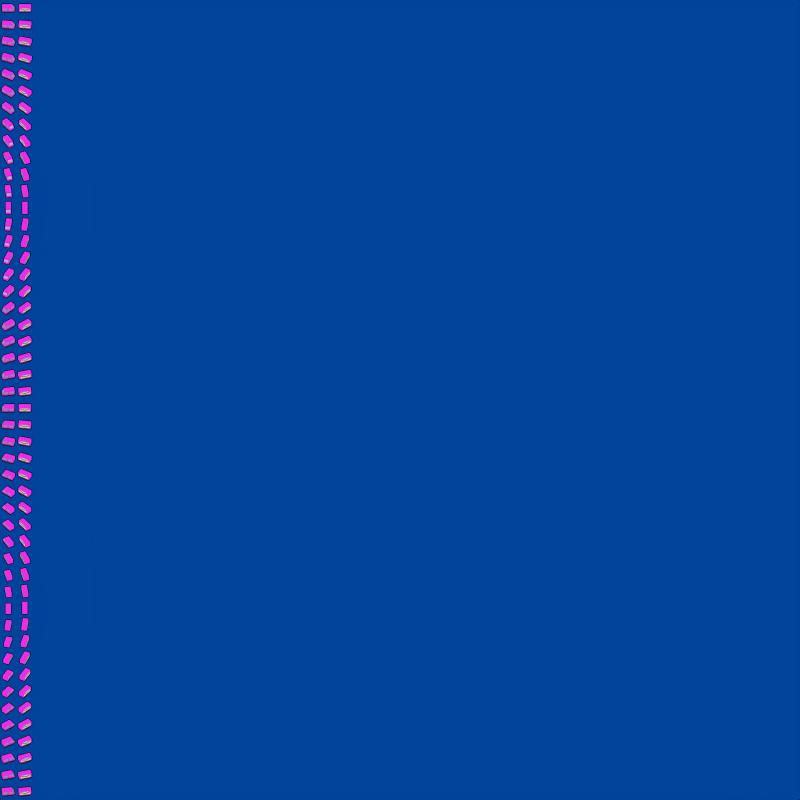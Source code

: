 # Source: train.blend  (saved by Blender 3.3.6; exported with 4.5.12 LTS)
import bpy
from mathutils import Matrix  # noqa: F401  (used for matrix-valued properties, if any)

bpy.ops.wm.read_factory_settings(use_empty=True)
scene = bpy.context.scene
scene.name = 'Scene'

# ---- collections
col_collection = bpy.data.collections.new('Collection'); scene.collection.children.link(col_collection)

# ---- materials (node trees are filled in below, after node groups)
mat_paint_001 = bpy.data.materials.new('paint.001')
mat_paint_001.alpha_threshold = 0.0
mat_paint_001.line_color = (0.0, 0.0, 0.0, 1.0)
mat_windows_001 = bpy.data.materials.new('windows.001')
mat_wheels = bpy.data.materials.new('wheels')
mat_outline = bpy.data.materials.new('outline')
mat_lettercolor = bpy.data.materials.new('letterColor')
mat_letteroutline = bpy.data.materials.new('letterOutline')

# ---- node groups
ng_nodegroup = bpy.data.node_groups.new('NodeGroup', 'ShaderNodeTree')
_s = ng_nodegroup.interface.new_socket(name='Value', in_out='OUTPUT', socket_type='NodeSocketFloat')
_N = ng_nodegroup.nodes; _L = ng_nodegroup.links
n0 = _N.new('ShaderNodeNewGeometry'); n0.name = 'Geometry'; n0.location = (-82, 132)
n1 = _N.new('ShaderNodeNormal'); n1.name = 'Normal'; n1.location = (-142, -132)
n2 = _N.new('NodeGroupOutput'); n2.name = 'Lighting'; n2.location = (365, 30)
n2.label = 'Lighting'
n3 = _N.new('ShaderNodeVectorMath'); n3.name = 'Vector Math'; n3.location = (142, 36)
n3.operation = 'DOT_PRODUCT'
_L.new(n3.outputs[1], n2.inputs[0])
_L.new(n0.outputs[1], n3.inputs[0])
_L.new(n1.outputs[0], n3.inputs[1])
n2.is_active_output = True
ng_geometry_nodes = bpy.data.node_groups.new('Geometry Nodes', 'GeometryNodeTree')
_s = ng_geometry_nodes.interface.new_socket(name='Geometry', in_out='OUTPUT', socket_type='NodeSocketGeometry')
_s = ng_geometry_nodes.interface.new_socket(name='Geometry', in_out='INPUT', socket_type='NodeSocketGeometry')
_s = ng_geometry_nodes.interface.new_socket(name='Translation', in_out='INPUT', socket_type='NodeSocketVector')
_s.subtype = 'TRANSLATION'
ng_geometry_nodes.is_modifier = True
_N = ng_geometry_nodes.nodes; _L = ng_geometry_nodes.links
n0 = _N.new('NodeGroupInput'); n0.name = 'Group Input'; n0.location = (-797, -40)
n1 = _N.new('GeometryNodeGeometryToInstance'); n1.name = 'Geometry to Instance'; n1.location = (-494, -31)
n2 = _N.new('ShaderNodeCombineXYZ'); n2.name = 'Combine XYZ'; n2.location = (349, -145)
n3 = _N.new('ShaderNodeMath'); n3.name = 'Math'; n3.location = (34, -156)
n3.operation = 'MULTIPLY'
n3.inputs[1].default_value = 10.0
n4 = _N.new('FunctionNodeInputInt'); n4.name = 'Integer'; n4.location = (-711, -206)
n4.integer = 48
n4.outputs[0].default_value = 0
n5 = _N.new('ShaderNodeMath'); n5.name = 'Math.002'; n5.location = (-254, -179)
n5.operation = 'DIVIDE'
n5.inputs[0].default_value = -6.283
n6 = _N.new('GeometryNodeRotateInstances'); n6.name = 'Rotate Instances'; n6.location = (490, 322)
n7 = _N.new('GeometryNodeRotateInstances'); n7.name = 'Rotate Instances.001'; n7.location = (718, 349)
n7.inputs[2].default_value = (0.0, -0.7854, 0.0)
n7.inputs[4].default_value = False
n8 = _N.new('GeometryNodeSetMaterial'); n8.name = 'Set Material'; n8.location = (35, 358)
n8.inputs[2].default_value = mat_outline
n9 = _N.new('GeometryNodeDuplicateElements'); n9.name = 'Duplicate Elements.002'; n9.location = (-247, 42)
n9.domain = 'INSTANCE'
n10 = _N.new('GeometryNodeSetPosition'); n10.name = 'Set Position'; n10.location = (1073, 142)
n11 = _N.new('ShaderNodeMath'); n11.name = 'Math.001'; n11.location = (52, 24)
n11.operation = 'MULTIPLY'
n12 = _N.new('ShaderNodeCombineXYZ'); n12.name = 'Combine XYZ.001'; n12.location = (256, 103)
n13 = _N.new('ShaderNodeMath'); n13.name = 'Math.008'; n13.location = (1506, 838)
n13.width = 134
n13.operation = 'COMPARE'
n13.inputs[0].default_value = 2.0
n14 = _N.new('GeometryNodeDuplicateElements'); n14.name = 'Duplicate Elements.003'; n14.location = (1283, 179)
n14.domain = 'INSTANCE'
n14.inputs[2].default_value = 5
n15 = _N.new('ShaderNodeMath'); n15.name = 'Math.011'; n15.location = (1505, 434)
n15.width = 134
n15.operation = 'COMPARE'
n15.inputs[0].default_value = 0.0
n16 = _N.new('GeometryNodeRealizeInstances'); n16.name = 'Realize Instances'; n16.location = (2070, 441)
n17 = _N.new('FunctionNodeBooleanMath'); n17.name = 'Boolean Math'; n17.location = (2154, 297)
n17.operation = 'NOT'
n18 = _N.new('ShaderNodeMath'); n18.name = 'Math.005'; n18.location = (1773, 220)
n18.width = 134
n18.operation = 'MULTIPLY'
n18.inputs[1].default_value = -30.0
n19 = _N.new('GeometryNodeSetPosition'); n19.name = 'Set Position.001'; n19.location = (2599, 720)
n20 = _N.new('GeometryNodeSetMaterial'); n20.name = 'Set Material.001'; n20.location = (2843, 571)
n20.inputs[2].default_value = mat_outline
n21 = _N.new('NodeGroupOutput'); n21.name = 'Group Output'; n21.location = (3059, 505)
n22 = _N.new('ShaderNodeCombineXYZ'); n22.name = 'Combine XYZ.002'; n22.location = (2165, 796)
n23 = _N.new('ShaderNodeVectorMath'); n23.name = 'Vector Math'; n23.location = (2390, 897)
n23.operation = 'MULTIPLY'
n23.inputs[1].default_value = (0.2778, 0.2778, 0.2778)
n24 = _N.new('ShaderNodeMath'); n24.name = 'Math.007'; n24.location = (1503, 636)
n24.width = 134
n24.operation = 'COMPARE'
n24.inputs[0].default_value = 1.0
n25 = _N.new('ShaderNodeMath'); n25.name = 'Math.009'; n25.location = (1502, 1035)
n25.width = 134
n25.operation = 'COMPARE'
n25.inputs[0].default_value = 3.0
n26 = _N.new('ShaderNodeMath'); n26.name = 'Math.004'; n26.location = (1727, 957)
n26.operation = 'MULTIPLY'
n26.inputs[1].default_value = -1.0
n27 = _N.new('ShaderNodeMath'); n27.name = 'Math.010'; n27.location = (1501, 1231)
n27.width = 134
n27.operation = 'COMPARE'
n27.inputs[0].default_value = 4.0
n28 = _N.new('ShaderNodeMath'); n28.name = 'Math.003'; n28.location = (1936, 722)
n29 = _N.new('ShaderNodeMath'); n29.name = 'Math.012'; n29.location = (1985, 938)
n30 = _N.new('ShaderNodeMath'); n30.name = 'Math.006'; n30.location = (1755, 1240)
n30.width = 133
n30.operation = 'MULTIPLY'
n30.inputs[1].default_value = -1.0
_L.new(n1.outputs[0], n9.inputs[0])
_L.new(n7.outputs[0], n10.inputs[0])
_L.new(n2.outputs[0], n10.inputs[3])
_L.new(n3.outputs[0], n2.inputs[0])
_L.new(n0.outputs[0], n1.inputs[0])
_L.new(n9.outputs[1], n3.inputs[0])
_L.new(n9.outputs[0], n6.inputs[0])
_L.new(n12.outputs[0], n6.inputs[2])
_L.new(n11.outputs[0], n12.inputs[2])
_L.new(n9.outputs[1], n11.inputs[0])
_L.new(n4.outputs[0], n9.inputs[2])
_L.new(n4.outputs[0], n5.inputs[1])
_L.new(n5.outputs[0], n11.inputs[1])
_L.new(n6.outputs[0], n7.inputs[0])
_L.new(n10.outputs[0], n14.inputs[0])
_L.new(n16.outputs[0], n19.inputs[0])
_L.new(n19.outputs[0], n20.inputs[0])
_L.new(n20.outputs[0], n21.inputs[0])
_L.new(n14.outputs[0], n16.inputs[0])
_L.new(n18.outputs[0], n22.inputs[2])
_L.new(n14.outputs[1], n18.inputs[0])
_L.new(n14.outputs[1], n24.inputs[1])
_L.new(n14.outputs[1], n13.inputs[1])
_L.new(n14.outputs[1], n25.inputs[1])
_L.new(n14.outputs[1], n27.inputs[1])
_L.new(n14.outputs[1], n15.inputs[1])
_L.new(n17.outputs[0], n20.inputs[1])
_L.new(n15.outputs[0], n17.inputs[0])
_L.new(n22.outputs[0], n23.inputs[0])
_L.new(n23.outputs[0], n19.inputs[3])
_L.new(n24.outputs[0], n28.inputs[1])
_L.new(n26.outputs[0], n28.inputs[0])
_L.new(n28.outputs[0], n22.inputs[1])
_L.new(n25.outputs[0], n26.inputs[0])
_L.new(n27.outputs[0], n30.inputs[0])
_L.new(n30.outputs[0], n29.inputs[0])
_L.new(n29.outputs[0], n22.inputs[0])
_L.new(n13.outputs[0], n29.inputs[1])
n21.is_active_output = True

# ---- material node trees
mat_paint_001.use_nodes = True; mat_paint_001.node_tree.nodes.clear()
_N = mat_paint_001.node_tree.nodes; _L = mat_paint_001.node_tree.links
n0 = _N.new('ShaderNodeOutputMaterial'); n0.name = 'Material Output'; n0.location = (626, 734)
n1 = _N.new('ShaderNodeEmission'); n1.name = 'Emission'; n1.location = (403, 722)
n2 = _N.new('ShaderNodeValToRGB'); n2.name = 'ColorRamp'; n2.location = (48, 781)
n2.color_ramp.interpolation = 'CONSTANT'
while len(n2.color_ramp.elements) > 1: n2.color_ramp.elements.remove(n2.color_ramp.elements[-1])
n2.color_ramp.elements[0].position = 0.0; n2.color_ramp.elements[0].color = (0.8196, 0.251, 0.8078, 1.0)
_e = n2.color_ramp.elements.new(0.3515); _e.color = (0.9137, 0.1765, 0.9059, 1.0)
_e = n2.color_ramp.elements.new(0.797); _e.color = (1.0, 0.0, 1.0, 1.0)
n3 = _N.new('ShaderNodeGroup'); n3.name = 'Group'; n3.location = (-265, 697)
n3.width = 167
n3.node_tree = ng_nodegroup
_L.new(n1.outputs[0], n0.inputs[0])
_L.new(n2.outputs[0], n1.inputs[0])
_L.new(n3.outputs[0], n2.inputs[0])
n0.is_active_output = True
mat_windows_001.use_nodes = True; mat_windows_001.node_tree.nodes.clear()
_N = mat_windows_001.node_tree.nodes; _L = mat_windows_001.node_tree.links
n0 = _N.new('ShaderNodeOutputMaterial'); n0.name = 'Material Output'; n0.location = (300, 300)
n1 = _N.new('ShaderNodeEmission'); n1.name = 'Emission'; n1.location = (11, 273)
n2 = _N.new('ShaderNodeValToRGB'); n2.name = 'ColorRamp'; n2.location = (-315, 301)
n2.color_ramp.interpolation = 'CONSTANT'
while len(n2.color_ramp.elements) > 1: n2.color_ramp.elements.remove(n2.color_ramp.elements[-1])
n2.color_ramp.elements[0].position = 0.0; n2.color_ramp.elements[0].color = (0.4298, 0.5027, 0.4976, 1.0)
_e = n2.color_ramp.elements.new(0.3515); _e.color = (0.5132, 0.6007, 0.5946, 1.0)
_e = n2.color_ramp.elements.new(0.797); _e.color = (0.6172, 0.7231, 0.7157, 1.0)
n3 = _N.new('ShaderNodeGroup'); n3.name = 'Group'; n3.location = (-628, 218)
n3.width = 167
n3.node_tree = ng_nodegroup
_L.new(n1.outputs[0], n0.inputs[0])
_L.new(n3.outputs[0], n2.inputs[0])
_L.new(n2.outputs[0], n1.inputs[0])
n0.is_active_output = True
mat_wheels.use_nodes = True; mat_wheels.node_tree.nodes.clear()
_N = mat_wheels.node_tree.nodes; _L = mat_wheels.node_tree.links
n0 = _N.new('ShaderNodeOutputMaterial'); n0.name = 'Material Output'; n0.location = (208, 300)
n1 = _N.new('ShaderNodeEmission'); n1.name = 'Emission'; n1.location = (-82, 296)
n1.inputs[0].default_value = (0.2786, 0.25, 0.25, 1.0)
_L.new(n1.outputs[0], n0.inputs[0])
n0.is_active_output = True
mat_outline.use_nodes = True; mat_outline.node_tree.nodes.clear()
_N = mat_outline.node_tree.nodes; _L = mat_outline.node_tree.links
n0 = _N.new('ShaderNodeOutputMaterial'); n0.name = 'Material Output'; n0.location = (300, 300)
n1 = _N.new('ShaderNodeEmission'); n1.name = 'Emission'; n1.location = (10, 300)
n1.inputs[0].default_value = (0.0, 0.0, 0.0, 1.0)
_L.new(n1.outputs[0], n0.inputs[0])
n0.is_active_output = True
mat_lettercolor.use_nodes = True; mat_lettercolor.node_tree.nodes.clear()
_N = mat_lettercolor.node_tree.nodes; _L = mat_lettercolor.node_tree.links
n0 = _N.new('ShaderNodeOutputMaterial'); n0.name = 'Material Output'; n0.location = (300, 300)
n1 = _N.new('ShaderNodeEmission'); n1.name = 'Emission'; n1.location = (10, 300)
n2 = _N.new('ShaderNodeGroup'); n2.name = 'Group'; n2.location = (-628, 218)
n2.width = 167
n2.node_tree = ng_nodegroup
n3 = _N.new('ShaderNodeValToRGB'); n3.name = 'ColorRamp'; n3.location = (-315, 301)
n3.color_ramp.interpolation = 'CONSTANT'
while len(n3.color_ramp.elements) > 1: n3.color_ramp.elements.remove(n3.color_ramp.elements[-1])
n3.color_ramp.elements[0].position = 0.0; n3.color_ramp.elements[0].color = (0.6535, 0.6232, 0.5937, 1.0)
_e = n3.color_ramp.elements.new(0.3515); _e.color = (0.7856, 0.749, 0.7133, 1.0)
_e = n3.color_ramp.elements.new(0.797); _e.color = (0.8632, 0.8228, 0.7835, 1.0)
_L.new(n1.outputs[0], n0.inputs[0])
_L.new(n2.outputs[0], n3.inputs[0])
_L.new(n3.outputs[0], n1.inputs[0])
n0.is_active_output = True
mat_letteroutline.use_nodes = True; mat_letteroutline.node_tree.nodes.clear()
_N = mat_letteroutline.node_tree.nodes; _L = mat_letteroutline.node_tree.links
n0 = _N.new('ShaderNodeOutputMaterial'); n0.name = 'Material Output'; n0.location = (300, 300)
n1 = _N.new('ShaderNodeEmission'); n1.name = 'Emission'; n1.location = (10, 300)
n2 = _N.new('ShaderNodeValToRGB'); n2.name = 'ColorRamp'; n2.location = (-315, 301)
n2.color_ramp.interpolation = 'CONSTANT'
while len(n2.color_ramp.elements) > 1: n2.color_ramp.elements.remove(n2.color_ramp.elements[-1])
n2.color_ramp.elements[0].position = 0.0; n2.color_ramp.elements[0].color = (0.3115, 0.2973, 0.2836, 1.0)
_e = n2.color_ramp.elements.new(0.3515); _e.color = (0.3865, 0.3688, 0.3516, 1.0)
_e = n2.color_ramp.elements.new(0.797); _e.color = (0.581, 0.5541, 0.528, 1.0)
n3 = _N.new('ShaderNodeGroup'); n3.name = 'Group'; n3.location = (-628, 218)
n3.width = 167
n3.node_tree = ng_nodegroup
_L.new(n1.outputs[0], n0.inputs[0])
_L.new(n3.outputs[0], n2.inputs[0])
_L.new(n2.outputs[0], n1.inputs[0])
n0.is_active_output = True

# ---- world
world_world = bpy.data.worlds.new('World'); scene.world = world_world
world_world.color = (0.0, 0.265, 0.6114)
world_world.use_sun_shadow = False
world_world.sun_shadow_jitter_overblur = 0.0

# ---- cameras
cam_camera = bpy.data.cameras.new('Camera')
cam_camera.type = 'ORTHO'
cam_camera.clip_start = 1.0
cam_camera.ortho_scale = 480.0
cam_camera.show_background_images = True

# ---- meshes
me_cube_001 = bpy.data.meshes.new('Cube.001')
me_cube_001.from_pydata([(1.69, 2.278, 1.967), (1.69, 3.835, -1.045), (1.69, -3.761, 1.967), (1.69, -3.761, -1.045), (1.69, 3.8, -0.532), (1.69, -3.761, -0.532), (1.69, 2.629, 1.391), (1.69, -3.761, 1.391), (1.69, 3.542, -0.1089), (1.69, -3.761, -0.1089), (1.69, 1.919, 1.967), (1.69, 3.383, -1.045), (1.69, 3.35, -0.532), (1.69, 2.249, 1.391), (1.69, 3.108, -0.1089), (1.69, 0.3942, 1.967), (1.69, 0.3942, -0.532), (1.69, 0.3942, 1.391), (1.69, 0.3942, -0.1089), (1.69, 0.3942, -1.045), (1.69, -0.6899, 1.967), (1.69, -0.6899, -0.532), (1.69, -0.6899, 1.391), (1.69, -0.6899, -0.1089), (1.69, -0.6899, -1.045), (1.69, -3.155, 1.967), (1.69, -3.155, -0.532), (1.69, -3.155, 1.391), (1.69, -3.155, -0.1089), (1.69, -3.155, -1.045), (0.0, 3.835, -1.045), (0.0, -3.761, 1.967), (0.0, -3.761, -1.045), (0.0, 2.278, 1.967), (0.0, 3.8, -0.532), (0.0, -3.761, -0.532), (0.0, 2.629, 1.391), (0.0, -3.761, 1.391), (0.0, -3.761, -0.1089), (0.0, 3.542, -0.1089), (0.0, 3.383, -1.045), (0.0, 1.919, 1.967), (0.0, 0.3942, -1.045), (0.0, 0.3942, 1.967), (0.0, -0.6899, -1.045), (0.0, -0.6899, 1.967), (0.0, -3.155, -1.045), (0.0, -3.155, 1.967), (1.385, -3.761, -1.045), (1.385, 2.278, 1.967), (1.385, 3.8, -0.532), (1.385, 2.629, 1.391), (1.385, 3.542, -0.1089), (1.385, 1.919, 1.967), (1.385, 0.3942, 1.967), (1.385, -0.6899, 1.967), (1.385, -3.155, 1.967), (1.385, 3.835, -1.045), (1.385, -3.761, 1.967), (1.385, -3.761, -0.532), (1.385, -3.761, 1.391), (1.385, -3.761, -0.1089), (1.385, 3.383, -1.045), (1.385, 0.3942, -1.045), (1.385, -0.6899, -1.045), (1.385, -3.155, -1.045), (1.243, -1.984, -1.368), (1.515, -1.984, -1.368), (1.243, -2.035, -1.629), (1.515, -2.035, -1.629), (1.243, -2.183, -1.85), (1.515, -2.183, -1.85), (1.243, -2.404, -1.997), (1.515, -2.404, -1.997), (1.243, -2.664, -2.049), (1.515, -2.664, -2.049), (1.243, -2.925, -1.997), (1.515, -2.925, -1.997), (1.243, -3.146, -1.85), (1.515, -3.146, -1.85), (1.243, -3.294, -1.629), (1.515, -3.294, -1.629), (1.243, -3.345, -1.368), (1.515, -3.345, -1.368), (1.243, -3.294, -1.108), (1.515, -3.294, -1.108), (1.243, -3.146, -0.8868), (1.515, -3.146, -0.8868), (1.243, -2.925, -0.7392), (1.515, -2.925, -0.7392), (1.243, -2.664, -0.6874), (1.515, -2.664, -0.6874), (1.243, -2.404, -0.7392), (1.515, -2.404, -0.7392), (1.243, -2.183, -0.8868), (1.515, -2.183, -0.8868), (1.243, -2.035, -1.108), (1.515, -2.035, -1.108), (1.243, 2.988, -1.368), (1.515, 2.988, -1.368), (1.243, 2.936, -1.629), (1.515, 2.936, -1.629), (1.243, 2.788, -1.85), (1.515, 2.788, -1.85), (1.243, 2.568, -1.997), (1.515, 2.568, -1.997), (1.243, 2.307, -2.049), (1.515, 2.307, -2.049), (1.243, 2.046, -1.997), (1.515, 2.046, -1.997), (1.243, 1.825, -1.85), (1.515, 1.825, -1.85), (1.243, 1.678, -1.629), (1.515, 1.678, -1.629), (1.243, 1.626, -1.368), (1.515, 1.626, -1.368), (1.243, 1.678, -1.108), (1.515, 1.678, -1.108), (1.243, 1.825, -0.8868), (1.515, 1.825, -0.8868), (1.243, 2.046, -0.7392), (1.515, 2.046, -0.7392), (1.243, 2.307, -0.6874), (1.515, 2.307, -0.6874), (1.243, 2.568, -0.7392), (1.515, 2.568, -0.7392), (1.243, 2.788, -0.8868), (1.515, 2.788, -0.8868), (1.243, 2.936, -1.108), (1.515, 2.936, -1.108), (1.243, -0.5453, -1.368), (1.515, -0.5453, -1.368), (1.243, -0.5972, -1.629), (1.515, -0.5972, -1.629), (1.243, -0.7448, -1.85), (1.515, -0.7448, -1.85), (1.243, -0.9657, -1.997), (1.515, -0.9657, -1.997), (1.243, -1.226, -2.049), (1.515, -1.226, -2.049), (1.243, -1.487, -1.997), (1.515, -1.487, -1.997), (1.243, -1.708, -1.85), (1.515, -1.708, -1.85), (1.243, -1.855, -1.629), (1.515, -1.855, -1.629), (1.243, -1.907, -1.368), (1.515, -1.907, -1.368), (1.243, -1.855, -1.108), (1.515, -1.855, -1.108), (1.243, -1.708, -0.8868), (1.515, -1.708, -0.8868), (1.243, -1.487, -0.7392), (1.515, -1.487, -0.7392), (1.243, -1.226, -0.6874), (1.515, -1.226, -0.6874), (1.243, -0.9657, -0.7392), (1.515, -0.9657, -0.7392), (1.243, -0.7448, -0.8868), (1.515, -0.7448, -0.8868), (1.243, -0.5972, -1.108), (1.515, -0.5972, -1.108), (1.243, 1.569, -1.368), (1.515, 1.569, -1.368), (1.243, 1.517, -1.629), (1.515, 1.517, -1.629), (1.243, 1.37, -1.85), (1.515, 1.37, -1.85), (1.243, 1.149, -1.997), (1.515, 1.149, -1.997), (1.243, 0.8884, -2.049), (1.515, 0.8884, -2.049), (1.243, 0.6278, -1.997), (1.515, 0.6278, -1.997), (1.243, 0.4069, -1.85), (1.515, 0.4069, -1.85), (1.243, 0.2593, -1.629), (1.515, 0.2593, -1.629), (1.243, 0.2074, -1.368), (1.515, 0.2074, -1.368), (1.243, 0.2593, -1.108), (1.515, 0.2593, -1.108), (1.243, 0.4069, -0.8868), (1.515, 0.4069, -0.8868), (1.243, 0.6278, -0.7392), (1.515, 0.6278, -0.7392), (1.243, 0.8884, -0.6874), (1.515, 0.8884, -0.6874), (1.243, 1.149, -0.7392), (1.515, 1.149, -0.7392), (1.243, 1.37, -0.8868), (1.515, 1.37, -0.8868), (1.243, 1.517, -1.108), (1.515, 1.517, -1.108)], [], [(65, 29, 3, 48), (27, 25, 2, 7), (51, 49, 0, 6), (57, 50, 4, 1), (29, 26, 5, 3), (52, 51, 6, 8), (28, 27, 7, 9), (26, 28, 9, 5), (50, 52, 8, 4), (4, 8, 14, 12), (8, 6, 13, 14), (1, 4, 12, 11), (6, 0, 10, 13), (57, 1, 11, 62), (12, 14, 18, 16), (14, 13, 17, 18), (11, 12, 16, 19), (13, 10, 15, 17), (62, 11, 19, 63), (16, 18, 23, 21), (18, 17, 22, 23), (19, 16, 21, 24), (17, 15, 20, 22), (63, 19, 24, 64), (21, 23, 28, 26), (23, 22, 27, 28), (24, 21, 26, 29), (22, 20, 25, 27), (64, 24, 29, 65), (55, 45, 47, 56), (54, 43, 45, 55), (53, 41, 43, 54), (49, 33, 41, 53), (59, 61, 38, 35), (61, 60, 37, 38), (48, 59, 35, 32), (60, 58, 31, 37), (56, 47, 31, 58), (25, 56, 58, 2), (7, 2, 58, 60), (3, 5, 59, 48), (9, 7, 60, 61), (5, 9, 61, 59), (0, 49, 53, 10), (10, 53, 54, 15), (15, 54, 55, 20), (20, 55, 56, 25), (44, 64, 65, 46), (42, 63, 64, 44), (40, 62, 63, 42), (30, 57, 62, 40), (34, 39, 52, 50), (39, 36, 51, 52), (30, 34, 50, 57), (36, 33, 49, 51), (46, 65, 48, 32), (66, 67, 69, 68), (68, 69, 71, 70), (70, 71, 73, 72), (72, 73, 75, 74), (74, 75, 77, 76), (76, 77, 79, 78), (78, 79, 81, 80), (80, 81, 83, 82), (82, 83, 85, 84), (84, 85, 87, 86), (86, 87, 89, 88), (88, 89, 91, 90), (90, 91, 93, 92), (92, 93, 95, 94), (69, 67, 97, 95, 93, 91, 89, 87, 85, 83, 81, 79, 77, 75, 73, 71), (94, 95, 97, 96), (96, 97, 67, 66), (66, 68, 70, 72, 74, 76, 78, 80, 82, 84, 86, 88, 90, 92, 94, 96), (98, 99, 101, 100), (100, 101, 103, 102), (102, 103, 105, 104), (104, 105, 107, 106), (106, 107, 109, 108), (108, 109, 111, 110), (110, 111, 113, 112), (112, 113, 115, 114), (114, 115, 117, 116), (116, 117, 119, 118), (118, 119, 121, 120), (120, 121, 123, 122), (122, 123, 125, 124), (124, 125, 127, 126), (101, 99, 129, 127, 125, 123, 121, 119, 117, 115, 113, 111, 109, 107, 105, 103), (126, 127, 129, 128), (128, 129, 99, 98), (98, 100, 102, 104, 106, 108, 110, 112, 114, 116, 118, 120, 122, 124, 126, 128), (130, 131, 133, 132), (132, 133, 135, 134), (134, 135, 137, 136), (136, 137, 139, 138), (138, 139, 141, 140), (140, 141, 143, 142), (142, 143, 145, 144), (144, 145, 147, 146), (146, 147, 149, 148), (148, 149, 151, 150), (150, 151, 153, 152), (152, 153, 155, 154), (154, 155, 157, 156), (156, 157, 159, 158), (133, 131, 161, 159, 157, 155, 153, 151, 149, 147, 145, 143, 141, 139, 137, 135), (158, 159, 161, 160), (160, 161, 131, 130), (130, 132, 134, 136, 138, 140, 142, 144, 146, 148, 150, 152, 154, 156, 158, 160), (162, 163, 165, 164), (164, 165, 167, 166), (166, 167, 169, 168), (168, 169, 171, 170), (170, 171, 173, 172), (172, 173, 175, 174), (174, 175, 177, 176), (176, 177, 179, 178), (178, 179, 181, 180), (180, 181, 183, 182), (182, 183, 185, 184), (184, 185, 187, 186), (186, 187, 189, 188), (188, 189, 191, 190), (165, 163, 193, 191, 189, 187, 185, 183, 181, 179, 177, 175, 173, 171, 169, 167), (190, 191, 193, 192), (192, 193, 163, 162), (162, 164, 166, 168, 170, 172, 174, 176, 178, 180, 182, 184, 186, 188, 190, 192)])
me_cube_001.polygons.foreach_set('material_index', [0, 0, 0, 0, 0, 0, 0, 0, 0, 0, 0, 0, 0, 0, 0, 1, 0, 0, 0, 0, 0, 0, 0, 0, 0, 1, 0, 0, 0, 0, 0, 0, 0, 0, 0, 0, 0, 0, 0, 0, 0, 0, 0, 0, 0, 0, 0, 0, 0, 0, 0, 0, 1, 0, 0, 0, 2, 2, 2, 2, 2, 2, 2, 2, 2, 2, 2, 2, 2, 2, 2, 2, 2, 2, 2, 2, 2, 2, 2, 2, 2, 2, 2, 2, 2, 2, 2, 2, 2, 2, 2, 2, 2, 2, 2, 2, 2, 2, 2, 2, 2, 2, 2, 2, 2, 2, 2, 2, 2, 2, 2, 2, 2, 2, 2, 2, 2, 2, 2, 2, 2, 2, 2, 2, 2, 2, 2, 2])
_uv = me_cube_001.uv_layers.new(name='UVMap')
_uv.uv.foreach_set('vector', [0.5997, 0.9783, 0.625, 0.9783, 0.625, 1.0, 0.5997, 1.0, 0.3272, 0.7283, 0.375, 0.7283, 0.375, 0.75, 0.3272, 0.75, 0.8272, 0.7247, 0.875, 0.7247, 0.875, 0.75, 0.8272, 0.75, 0.625, 0.7247, 0.6676, 0.7247, 0.6676, 0.75, 0.625, 0.75, 0.125, 0.7283, 0.1676, 0.7283, 0.1676, 0.75, 0.125, 0.75, 0.7027, 0.7247, 0.8272, 0.7247, 0.8272, 0.75, 0.7027, 0.75, 0.2027, 0.7283, 0.3272, 0.7283, 0.3272, 0.75, 0.2027, 0.75, 0.1676, 0.7283, 0.2027, 0.7283, 0.2027, 0.75, 0.1676, 0.75, 0.6676, 0.7247, 0.7027, 0.7247, 0.7027, 0.75, 0.6676, 0.75, 0.1676, 0.5, 0.2027, 0.5, 0.2027, 0.5149, 0.1676, 0.5149, 0.2027, 0.5, 0.3272, 0.5, 0.3272, 0.5149, 0.2027, 0.5149, 0.125, 0.5, 0.1676, 0.5, 0.1676, 0.5149, 0.125, 0.5149, 0.3272, 0.5, 0.375, 0.5, 0.375, 0.5149, 0.3272, 0.5149, 0.5997, 0.75, 0.625, 0.75, 0.625, 0.7649, 0.5997, 0.7649, 0.1676, 0.5149, 0.2027, 0.5149, 0.2027, 0.6011, 0.1676, 0.6011, 0.2027, 0.5149, 0.3272, 0.5149, 0.3272, 0.6011, 0.2027, 0.6011, 0.125, 0.5149, 0.1676, 0.5149, 0.1676, 0.6011, 0.125, 0.6011, 0.3272, 0.5149, 0.375, 0.5149, 0.375, 0.6011, 0.3272, 0.6011, 0.5997, 0.7649, 0.625, 0.7649, 0.625, 0.8511, 0.5997, 0.8511, 0.1676, 0.6011, 0.2027, 0.6011, 0.2027, 0.64, 0.1676, 0.64, 0.2027, 0.6011, 0.3272, 0.6011, 0.3272, 0.64, 0.2027, 0.64, 0.125, 0.6011, 0.1676, 0.6011, 0.1676, 0.64, 0.125, 0.64, 0.3272, 0.6011, 0.375, 0.6011, 0.375, 0.64, 0.3272, 0.64, 0.5997, 0.8511, 0.625, 0.8511, 0.625, 0.89, 0.5997, 0.89, 0.1676, 0.64, 0.2027, 0.64, 0.2027, 0.7283, 0.1676, 0.7283, 0.2027, 0.64, 0.3272, 0.64, 0.3272, 0.7283, 0.2027, 0.7283, 0.125, 0.64, 0.1676, 0.64, 0.1676, 0.7283, 0.125, 0.7283, 0.3272, 0.64, 0.375, 0.64, 0.375, 0.7283, 0.3272, 0.7283, 0.5997, 0.89, 0.625, 0.89, 0.625, 0.9783, 0.5997, 0.9783, 0.4003, 0.14, 0.5, 0.14, 0.5, 0.2283, 0.4003, 0.2283, 0.4003, 0.1011, 0.5, 0.1011, 0.5, 0.14, 0.4003, 0.14, 0.4003, 0.01485, 0.5, 0.01485, 0.5, 0.1011, 0.4003, 0.1011, 0.4003, 0.0, 0.5, 0.0, 0.5, 0.01485, 0.4003, 0.01485, 0.4176, 0.2753, 0.4527, 0.2753, 0.4527, 0.375, 0.4176, 0.375, 0.4527, 0.2753, 0.5772, 0.2753, 0.5772, 0.375, 0.4527, 0.375, 0.375, 0.2753, 0.4176, 0.2753, 0.4176, 0.375, 0.375, 0.375, 0.5772, 0.2753, 0.625, 0.2753, 0.625, 0.375, 0.5772, 0.375, 0.4003, 0.2283, 0.5, 0.2283, 0.5, 0.25, 0.4003, 0.25, 0.375, 0.2283, 0.4003, 0.2283, 0.4003, 0.25, 0.375, 0.25, 0.5772, 0.25, 0.625, 0.25, 0.625, 0.2753, 0.5772, 0.2753, 0.375, 0.25, 0.4176, 0.25, 0.4176, 0.2753, 0.375, 0.2753, 0.4527, 0.25, 0.5772, 0.25, 0.5772, 0.2753, 0.4527, 0.2753, 0.4176, 0.25, 0.4527, 0.25, 0.4527, 0.2753, 0.4176, 0.2753, 0.375, 0.0, 0.4003, 0.0, 0.4003, 0.01485, 0.375, 0.01485, 0.375, 0.01485, 0.4003, 0.01485, 0.4003, 0.1011, 0.375, 0.1011, 0.375, 0.1011, 0.4003, 0.1011, 0.4003, 0.14, 0.375, 0.14, 0.375, 0.14, 0.4003, 0.14, 0.4003, 0.2283, 0.375, 0.2283, 0.5, 0.89, 0.5997, 0.89, 0.5997, 0.9783, 0.5, 0.9783, 0.5, 0.8511, 0.5997, 0.8511, 0.5997, 0.89, 0.5, 0.89, 0.5, 0.7649, 0.5997, 0.7649, 0.5997, 0.8511, 0.5, 0.8511, 0.5, 0.75, 0.5997, 0.75, 0.5997, 0.7649, 0.5, 0.7649, 0.6676, 0.625, 0.7027, 0.625, 0.7027, 0.7247, 0.6676, 0.7247, 0.7027, 0.625, 0.8272, 0.625, 0.8272, 0.7247, 0.7027, 0.7247, 0.625, 0.625, 0.6676, 0.625, 0.6676, 0.7247, 0.625, 0.7247, 0.8272, 0.625, 0.875, 0.625, 0.875, 0.7247, 0.8272, 0.7247, 0.5, 0.9783, 0.5997, 0.9783, 0.5997, 1.0, 0.5, 1.0, 1.0, 0.5, 1.0, 1.0, 0.9375, 1.0, 0.9375, 0.5, 0.9375, 0.5, 0.9375, 1.0, 0.875, 1.0, 0.875, 0.5, 0.875, 0.5, 0.875, 1.0, 0.8125, 1.0, 0.8125, 0.5, 0.8125, 0.5, 0.8125, 1.0, 0.75, 1.0, 0.75, 0.5, 0.75, 0.5, 0.75, 1.0, 0.6875, 1.0, 0.6875, 0.5, 0.6875, 0.5, 0.6875, 1.0, 0.625, 1.0, 0.625, 0.5, 0.625, 0.5, 0.625, 1.0, 0.5625, 1.0, 0.5625, 0.5, 0.5625, 0.5, 0.5625, 1.0, 0.5, 1.0, 0.5, 0.5, 0.5, 0.5, 0.5, 1.0, 0.4375, 1.0, 0.4375, 0.5, 0.4375, 0.5, 0.4375, 1.0, 0.375, 1.0, 0.375, 0.5, 0.375, 0.5, 0.375, 1.0, 0.3125, 1.0, 0.3125, 0.5, 0.3125, 0.5, 0.3125, 1.0, 0.25, 1.0, 0.25, 0.5, 0.25, 0.5, 0.25, 1.0, 0.1875, 1.0, 0.1875, 0.5, 0.1875, 0.5, 0.1875, 1.0, 0.125, 1.0, 0.125, 0.5, 0.3418, 0.4717, 0.25, 0.49, 0.1582, 0.4717, 0.08029, 0.4197, 0.02827, 0.3418, 0.01, 0.25, 0.02827, 0.1582, 0.08029, 0.08029, 0.1582, 0.02827, 0.25, 0.01, 0.3418, 0.02827, 0.4197, 0.08029, 0.4717, 0.1582, 0.49, 0.25, 0.4717, 0.3418, 0.4197, 0.4197, 0.125, 0.5, 0.125, 1.0, 0.0625, 1.0, 0.0625, 0.5, 0.0625, 0.5, 0.0625, 1.0, 0.0, 1.0, 0.0, 0.5, 0.75, 0.49, 0.8418, 0.4717, 0.9197, 0.4197, 0.9717, 0.3418, 0.99, 0.25, 0.9717, 0.1582, 0.9197, 0.08029, 0.8418, 0.02827, 0.75, 0.01, 0.6582, 0.02827, 0.5803, 0.08029, 0.5283, 0.1582, 0.51, 0.25, 0.5283, 0.3418, 0.5803, 0.4197, 0.6582, 0.4717, 1.0, 0.5, 1.0, 1.0, 0.9375, 1.0, 0.9375, 0.5, 0.9375, 0.5, 0.9375, 1.0, 0.875, 1.0, 0.875, 0.5, 0.875, 0.5, 0.875, 1.0, 0.8125, 1.0, 0.8125, 0.5, 0.8125, 0.5, 0.8125, 1.0, 0.75, 1.0, 0.75, 0.5, 0.75, 0.5, 0.75, 1.0, 0.6875, 1.0, 0.6875, 0.5, 0.6875, 0.5, 0.6875, 1.0, 0.625, 1.0, 0.625, 0.5, 0.625, 0.5, 0.625, 1.0, 0.5625, 1.0, 0.5625, 0.5, 0.5625, 0.5, 0.5625, 1.0, 0.5, 1.0, 0.5, 0.5, 0.5, 0.5, 0.5, 1.0, 0.4375, 1.0, 0.4375, 0.5, 0.4375, 0.5, 0.4375, 1.0, 0.375, 1.0, 0.375, 0.5, 0.375, 0.5, 0.375, 1.0, 0.3125, 1.0, 0.3125, 0.5, 0.3125, 0.5, 0.3125, 1.0, 0.25, 1.0, 0.25, 0.5, 0.25, 0.5, 0.25, 1.0, 0.1875, 1.0, 0.1875, 0.5, 0.1875, 0.5, 0.1875, 1.0, 0.125, 1.0, 0.125, 0.5, 0.3418, 0.4717, 0.25, 0.49, 0.1582, 0.4717, 0.08029, 0.4197, 0.02827, 0.3418, 0.01, 0.25, 0.02827, 0.1582, 0.08029, 0.08029, 0.1582, 0.02827, 0.25, 0.01, 0.3418, 0.02827, 0.4197, 0.08029, 0.4717, 0.1582, 0.49, 0.25, 0.4717, 0.3418, 0.4197, 0.4197, 0.125, 0.5, 0.125, 1.0, 0.0625, 1.0, 0.0625, 0.5, 0.0625, 0.5, 0.0625, 1.0, 0.0, 1.0, 0.0, 0.5, 0.75, 0.49, 0.8418, 0.4717, 0.9197, 0.4197, 0.9717, 0.3418, 0.99, 0.25, 0.9717, 0.1582, 0.9197, 0.08029, 0.8418, 0.02827, 0.75, 0.01, 0.6582, 0.02827, 0.5803, 0.08029, 0.5283, 0.1582, 0.51, 0.25, 0.5283, 0.3418, 0.5803, 0.4197, 0.6582, 0.4717, 1.0, 0.5, 1.0, 1.0, 0.9375, 1.0, 0.9375, 0.5, 0.9375, 0.5, 0.9375, 1.0, 0.875, 1.0, 0.875, 0.5, 0.875, 0.5, 0.875, 1.0, 0.8125, 1.0, 0.8125, 0.5, 0.8125, 0.5, 0.8125, 1.0, 0.75, 1.0, 0.75, 0.5, 0.75, 0.5, 0.75, 1.0, 0.6875, 1.0, 0.6875, 0.5, 0.6875, 0.5, 0.6875, 1.0, 0.625, 1.0, 0.625, 0.5, 0.625, 0.5, 0.625, 1.0, 0.5625, 1.0, 0.5625, 0.5, 0.5625, 0.5, 0.5625, 1.0, 0.5, 1.0, 0.5, 0.5, 0.5, 0.5, 0.5, 1.0, 0.4375, 1.0, 0.4375, 0.5, 0.4375, 0.5, 0.4375, 1.0, 0.375, 1.0, 0.375, 0.5, 0.375, 0.5, 0.375, 1.0, 0.3125, 1.0, 0.3125, 0.5, 0.3125, 0.5, 0.3125, 1.0, 0.25, 1.0, 0.25, 0.5, 0.25, 0.5, 0.25, 1.0, 0.1875, 1.0, 0.1875, 0.5, 0.1875, 0.5, 0.1875, 1.0, 0.125, 1.0, 0.125, 0.5, 0.3418, 0.4717, 0.25, 0.49, 0.1582, 0.4717, 0.08029, 0.4197, 0.02827, 0.3418, 0.01, 0.25, 0.02827, 0.1582, 0.08029, 0.08029, 0.1582, 0.02827, 0.25, 0.01, 0.3418, 0.02827, 0.4197, 0.08029, 0.4717, 0.1582, 0.49, 0.25, 0.4717, 0.3418, 0.4197, 0.4197, 0.125, 0.5, 0.125, 1.0, 0.0625, 1.0, 0.0625, 0.5, 0.0625, 0.5, 0.0625, 1.0, 0.0, 1.0, 0.0, 0.5, 0.75, 0.49, 0.8418, 0.4717, 0.9197, 0.4197, 0.9717, 0.3418, 0.99, 0.25, 0.9717, 0.1582, 0.9197, 0.08029, 0.8418, 0.02827, 0.75, 0.01, 0.6582, 0.02827, 0.5803, 0.08029, 0.5283, 0.1582, 0.51, 0.25, 0.5283, 0.3418, 0.5803, 0.4197, 0.6582, 0.4717, 1.0, 0.5, 1.0, 1.0, 0.9375, 1.0, 0.9375, 0.5, 0.9375, 0.5, 0.9375, 1.0, 0.875, 1.0, 0.875, 0.5, 0.875, 0.5, 0.875, 1.0, 0.8125, 1.0, 0.8125, 0.5, 0.8125, 0.5, 0.8125, 1.0, 0.75, 1.0, 0.75, 0.5, 0.75, 0.5, 0.75, 1.0, 0.6875, 1.0, 0.6875, 0.5, 0.6875, 0.5, 0.6875, 1.0, 0.625, 1.0, 0.625, 0.5, 0.625, 0.5, 0.625, 1.0, 0.5625, 1.0, 0.5625, 0.5, 0.5625, 0.5, 0.5625, 1.0, 0.5, 1.0, 0.5, 0.5, 0.5, 0.5, 0.5, 1.0, 0.4375, 1.0, 0.4375, 0.5, 0.4375, 0.5, 0.4375, 1.0, 0.375, 1.0, 0.375, 0.5, 0.375, 0.5, 0.375, 1.0, 0.3125, 1.0, 0.3125, 0.5, 0.3125, 0.5, 0.3125, 1.0, 0.25, 1.0, 0.25, 0.5, 0.25, 0.5, 0.25, 1.0, 0.1875, 1.0, 0.1875, 0.5, 0.1875, 0.5, 0.1875, 1.0, 0.125, 1.0, 0.125, 0.5, 0.3418, 0.4717, 0.25, 0.49, 0.1582, 0.4717, 0.08029, 0.4197, 0.02827, 0.3418, 0.01, 0.25, 0.02827, 0.1582, 0.08029, 0.08029, 0.1582, 0.02827, 0.25, 0.01, 0.3418, 0.02827, 0.4197, 0.08029, 0.4717, 0.1582, 0.49, 0.25, 0.4717, 0.3418, 0.4197, 0.4197, 0.125, 0.5, 0.125, 1.0, 0.0625, 1.0, 0.0625, 0.5, 0.0625, 0.5, 0.0625, 1.0, 0.0, 1.0, 0.0, 0.5, 0.75, 0.49, 0.8418, 0.4717, 0.9197, 0.4197, 0.9717, 0.3418, 0.99, 0.25, 0.9717, 0.1582, 0.9197, 0.08029, 0.8418, 0.02827, 0.75, 0.01, 0.6582, 0.02827, 0.5803, 0.08029, 0.5283, 0.1582, 0.51, 0.25, 0.5283, 0.3418, 0.5803, 0.4197, 0.6582, 0.4717])
me_cube_001.materials.append(mat_paint_001)
me_cube_001.materials.append(mat_windows_001)
me_cube_001.materials.append(mat_wheels)
me_cube_001.materials.append(mat_outline)
me_cube_001.use_remesh_preserve_volume = False
me_cube_001.use_remesh_preserve_attributes = False
me_cube_001.use_mirror_vertex_groups = False
me_cube_001.update()
me_cube_003 = bpy.data.meshes.new('Cube.003')
me_cube_003.from_pydata([(1.69, 3.834, 1.967), (1.69, 3.835, -1.045), (1.69, -3.761, 1.967), (1.69, -3.761, -1.045), (0.0, 3.835, -1.045), (0.0, -3.761, 1.967), (0.0, -3.761, -1.045), (0.0, 3.834, 1.967), (1.243, -1.984, -1.368), (1.515, -1.984, -1.368), (1.243, -2.035, -1.629), (1.515, -2.035, -1.629), (1.243, -2.183, -1.85), (1.515, -2.183, -1.85), (1.243, -2.404, -1.997), (1.515, -2.404, -1.997), (1.243, -2.664, -2.049), (1.515, -2.664, -2.049), (1.243, -2.925, -1.997), (1.515, -2.925, -1.997), (1.243, -3.146, -1.85), (1.515, -3.146, -1.85), (1.243, -3.294, -1.629), (1.515, -3.294, -1.629), (1.243, -3.345, -1.368), (1.515, -3.345, -1.368), (1.243, -3.294, -1.108), (1.515, -3.294, -1.108), (1.243, -3.146, -0.8868), (1.515, -3.146, -0.8868), (1.243, -2.925, -0.7392), (1.515, -2.925, -0.7392), (1.243, -2.664, -0.6874), (1.515, -2.664, -0.6874), (1.243, -2.404, -0.7392), (1.515, -2.404, -0.7392), (1.243, -2.183, -0.8868), (1.515, -2.183, -0.8868), (1.243, -2.035, -1.108), (1.515, -2.035, -1.108), (1.243, 2.988, -1.368), (1.515, 2.988, -1.368), (1.243, 2.936, -1.629), (1.515, 2.936, -1.629), (1.243, 2.788, -1.85), (1.515, 2.788, -1.85), (1.243, 2.568, -1.997), (1.515, 2.568, -1.997), (1.243, 2.307, -2.049), (1.515, 2.307, -2.049), (1.243, 2.046, -1.997), (1.515, 2.046, -1.997), (1.243, 1.825, -1.85), (1.515, 1.825, -1.85), (1.243, 1.678, -1.629), (1.515, 1.678, -1.629), (1.243, 1.626, -1.368), (1.515, 1.626, -1.368), (1.243, 1.678, -1.108), (1.515, 1.678, -1.108), (1.243, 1.825, -0.8868), (1.515, 1.825, -0.8868), (1.243, 2.046, -0.7392), (1.515, 2.046, -0.7392), (1.243, 2.307, -0.6874), (1.515, 2.307, -0.6874), (1.243, 2.568, -0.7392), (1.515, 2.568, -0.7392), (1.243, 2.788, -0.8868), (1.515, 2.788, -0.8868), (1.243, 2.936, -1.108), (1.515, 2.936, -1.108), (1.243, -0.5453, -1.368), (1.515, -0.5453, -1.368), (1.243, -0.5972, -1.629), (1.515, -0.5972, -1.629), (1.243, -0.7448, -1.85), (1.515, -0.7448, -1.85), (1.243, -0.9657, -1.997), (1.515, -0.9657, -1.997), (1.243, -1.226, -2.049), (1.515, -1.226, -2.049), (1.243, -1.487, -1.997), (1.515, -1.487, -1.997), (1.243, -1.708, -1.85), (1.515, -1.708, -1.85), (1.243, -1.855, -1.629), (1.515, -1.855, -1.629), (1.243, -1.907, -1.368), (1.515, -1.907, -1.368), (1.243, -1.855, -1.108), (1.515, -1.855, -1.108), (1.243, -1.708, -0.8868), (1.515, -1.708, -0.8868), (1.243, -1.487, -0.7392), (1.515, -1.487, -0.7392), (1.243, -1.226, -0.6874), (1.515, -1.226, -0.6874), (1.243, -0.9657, -0.7392), (1.515, -0.9657, -0.7392), (1.243, -0.7448, -0.8868), (1.515, -0.7448, -0.8868), (1.243, -0.5972, -1.108), (1.515, -0.5972, -1.108), (1.243, 1.569, -1.368), (1.515, 1.569, -1.368), (1.243, 1.517, -1.629), (1.515, 1.517, -1.629), (1.243, 1.37, -1.85), (1.515, 1.37, -1.85), (1.243, 1.149, -1.997), (1.515, 1.149, -1.997), (1.243, 0.8884, -2.049), (1.515, 0.8884, -2.049), (1.243, 0.6278, -1.997), (1.515, 0.6278, -1.997), (1.243, 0.4069, -1.85), (1.515, 0.4069, -1.85), (1.243, 0.2593, -1.629), (1.515, 0.2593, -1.629), (1.243, 0.2074, -1.368), (1.515, 0.2074, -1.368), (1.243, 0.2593, -1.108), (1.515, 0.2593, -1.108), (1.243, 0.4069, -0.8868), (1.515, 0.4069, -0.8868), (1.243, 0.6278, -0.7392), (1.515, 0.6278, -0.7392), (1.243, 0.8884, -0.6874), (1.515, 0.8884, -0.6874), (1.243, 1.149, -0.7392), (1.515, 1.149, -0.7392), (1.243, 1.37, -0.8868), (1.515, 1.37, -0.8868), (1.243, 1.517, -1.108), (1.515, 1.517, -1.108), (1.69, 3.079, 1.656), (1.69, 3.079, -0.7657), (1.69, -3.006, 1.656), (1.69, -3.006, -0.7657), (1.69, 3.835, 0.994), (1.69, 3.835, -0.01031), (1.69, -3.761, 0.994), (1.69, -3.761, -0.01031), (0.0, -3.761, 0.994), (0.0, -3.761, -0.01031), (0.0, 3.835, 0.994), (0.0, 3.835, -0.01031), (1.69, 3.079, 1.612), (1.69, 3.079, 1.134), (1.69, -3.006, 1.612), (1.69, -3.006, 1.134), (1.69, 0.03656, 1.967), (1.69, 0.03669, -1.045), (0.0, 0.03669, -1.045), (0.0, 0.03656, 1.967), (1.69, 0.03657, 1.656), (1.69, 0.03667, -0.7657), (1.69, 0.0366, 0.2752), (1.69, 0.03664, -0.2035)], [], [(153, 154, 4, 1), (152, 2, 138, 156), (142, 2, 5, 144), (155, 5, 2, 152), (8, 9, 11, 10), (10, 11, 13, 12), (12, 13, 15, 14), (14, 15, 17, 16), (16, 17, 19, 18), (18, 19, 21, 20), (20, 21, 23, 22), (22, 23, 25, 24), (24, 25, 27, 26), (26, 27, 29, 28), (28, 29, 31, 30), (30, 31, 33, 32), (32, 33, 35, 34), (34, 35, 37, 36), (11, 9, 39, 37, 35, 33, 31, 29, 27, 25, 23, 21, 19, 17, 15, 13), (36, 37, 39, 38), (38, 39, 9, 8), (8, 10, 12, 14, 16, 18, 20, 22, 24, 26, 28, 30, 32, 34, 36, 38), (40, 41, 43, 42), (42, 43, 45, 44), (44, 45, 47, 46), (46, 47, 49, 48), (48, 49, 51, 50), (50, 51, 53, 52), (52, 53, 55, 54), (54, 55, 57, 56), (56, 57, 59, 58), (58, 59, 61, 60), (60, 61, 63, 62), (62, 63, 65, 64), (64, 65, 67, 66), (66, 67, 69, 68), (43, 41, 71, 69, 67, 65, 63, 61, 59, 57, 55, 53, 51, 49, 47, 45), (68, 69, 71, 70), (70, 71, 41, 40), (40, 42, 44, 46, 48, 50, 52, 54, 56, 58, 60, 62, 64, 66, 68, 70), (72, 73, 75, 74), (74, 75, 77, 76), (76, 77, 79, 78), (78, 79, 81, 80), (80, 81, 83, 82), (82, 83, 85, 84), (84, 85, 87, 86), (86, 87, 89, 88), (88, 89, 91, 90), (90, 91, 93, 92), (92, 93, 95, 94), (94, 95, 97, 96), (96, 97, 99, 98), (98, 99, 101, 100), (75, 73, 103, 101, 99, 97, 95, 93, 91, 89, 87, 85, 83, 81, 79, 77), (100, 101, 103, 102), (102, 103, 73, 72), (72, 74, 76, 78, 80, 82, 84, 86, 88, 90, 92, 94, 96, 98, 100, 102), (104, 105, 107, 106), (106, 107, 109, 108), (108, 109, 111, 110), (110, 111, 113, 112), (112, 113, 115, 114), (114, 115, 117, 116), (116, 117, 119, 118), (118, 119, 121, 120), (120, 121, 123, 122), (122, 123, 125, 124), (124, 125, 127, 126), (126, 127, 129, 128), (128, 129, 131, 130), (130, 131, 133, 132), (107, 105, 135, 133, 131, 129, 127, 125, 123, 121, 119, 117, 115, 113, 111, 109), (132, 133, 135, 134), (134, 135, 105, 104), (104, 106, 108, 110, 112, 114, 116, 118, 120, 122, 124, 126, 128, 130, 132, 134), (141, 1, 4, 147), (159, 157, 137, 149), (140, 0, 136, 148), (153, 1, 137, 157), (143, 3, 139, 151), (2, 142, 150, 138), (142, 143, 151, 150), (1, 141, 149, 137), (141, 140, 148, 149), (156, 158, 148, 136), (158, 159, 149, 148), (0, 140, 146, 7), (140, 141, 147, 146), (3, 143, 145, 6), (143, 142, 144, 145), (150, 151, 159, 158), (138, 150, 158, 156), (3, 153, 157, 139), (151, 139, 157, 159), (7, 155, 152, 0), (0, 152, 156, 136), (3, 6, 154, 153)])
me_cube_003.polygons.foreach_set('material_index', [0, 0, 0, 0, 2, 2, 2, 2, 2, 2, 2, 2, 2, 2, 2, 2, 2, 2, 2, 2, 2, 2, 2, 2, 2, 2, 2, 2, 2, 2, 2, 2, 2, 2, 2, 2, 2, 2, 2, 2, 2, 2, 2, 2, 2, 2, 2, 2, 2, 2, 2, 2, 2, 2, 2, 2, 2, 2, 2, 2, 2, 2, 2, 2, 2, 2, 2, 2, 2, 2, 2, 2, 2, 2, 2, 2, 0, 3, 0, 0, 0, 0, 0, 0, 0, 3, 4, 0, 0, 0, 0, 4, 3, 0, 3, 0, 0, 0])
_uv = me_cube_003.uv_layers.new(name='UVMap')
_uv.uv.foreach_set('vector', [0.625, 0.875, 0.5, 0.875, 0.5, 0.75, 0.625, 0.75, 0.375, 0.125, 0.375, 0.25, 0.375, 0.25, 0.375, 0.125, 0.5442, 0.25, 0.625, 0.25, 0.625, 0.375, 0.5442, 0.375, 0.5, 0.125, 0.5, 0.25, 0.375, 0.25, 0.375, 0.125, 1.0, 0.5, 1.0, 1.0, 0.9375, 1.0, 0.9375, 0.5, 0.9375, 0.5, 0.9375, 1.0, 0.875, 1.0, 0.875, 0.5, 0.875, 0.5, 0.875, 1.0, 0.8125, 1.0, 0.8125, 0.5, 0.8125, 0.5, 0.8125, 1.0, 0.75, 1.0, 0.75, 0.5, 0.75, 0.5, 0.75, 1.0, 0.6875, 1.0, 0.6875, 0.5, 0.6875, 0.5, 0.6875, 1.0, 0.625, 1.0, 0.625, 0.5, 0.625, 0.5, 0.625, 1.0, 0.5625, 1.0, 0.5625, 0.5, 0.5625, 0.5, 0.5625, 1.0, 0.5, 1.0, 0.5, 0.5, 0.5, 0.5, 0.5, 1.0, 0.4375, 1.0, 0.4375, 0.5, 0.4375, 0.5, 0.4375, 1.0, 0.375, 1.0, 0.375, 0.5, 0.375, 0.5, 0.375, 1.0, 0.3125, 1.0, 0.3125, 0.5, 0.3125, 0.5, 0.3125, 1.0, 0.25, 1.0, 0.25, 0.5, 0.25, 0.5, 0.25, 1.0, 0.1875, 1.0, 0.1875, 0.5, 0.1875, 0.5, 0.1875, 1.0, 0.125, 1.0, 0.125, 0.5, 0.3418, 0.4717, 0.25, 0.49, 0.1582, 0.4717, 0.08029, 0.4197, 0.02827, 0.3418, 0.01, 0.25, 0.02827, 0.1582, 0.08029, 0.08029, 0.1582, 0.02827, 0.25, 0.01, 0.3418, 0.02827, 0.4197, 0.08029, 0.4717, 0.1582, 0.49, 0.25, 0.4717, 0.3418, 0.4197, 0.4197, 0.125, 0.5, 0.125, 1.0, 0.0625, 1.0, 0.0625, 0.5, 0.0625, 0.5, 0.0625, 1.0, 0.0, 1.0, 0.0, 0.5, 0.75, 0.49, 0.8418, 0.4717, 0.9197, 0.4197, 0.9717, 0.3418, 0.99, 0.25, 0.9717, 0.1582, 0.9197, 0.08029, 0.8418, 0.02827, 0.75, 0.01, 0.6582, 0.02827, 0.5803, 0.08029, 0.5283, 0.1582, 0.51, 0.25, 0.5283, 0.3418, 0.5803, 0.4197, 0.6582, 0.4717, 1.0, 0.5, 1.0, 1.0, 0.9375, 1.0, 0.9375, 0.5, 0.9375, 0.5, 0.9375, 1.0, 0.875, 1.0, 0.875, 0.5, 0.875, 0.5, 0.875, 1.0, 0.8125, 1.0, 0.8125, 0.5, 0.8125, 0.5, 0.8125, 1.0, 0.75, 1.0, 0.75, 0.5, 0.75, 0.5, 0.75, 1.0, 0.6875, 1.0, 0.6875, 0.5, 0.6875, 0.5, 0.6875, 1.0, 0.625, 1.0, 0.625, 0.5, 0.625, 0.5, 0.625, 1.0, 0.5625, 1.0, 0.5625, 0.5, 0.5625, 0.5, 0.5625, 1.0, 0.5, 1.0, 0.5, 0.5, 0.5, 0.5, 0.5, 1.0, 0.4375, 1.0, 0.4375, 0.5, 0.4375, 0.5, 0.4375, 1.0, 0.375, 1.0, 0.375, 0.5, 0.375, 0.5, 0.375, 1.0, 0.3125, 1.0, 0.3125, 0.5, 0.3125, 0.5, 0.3125, 1.0, 0.25, 1.0, 0.25, 0.5, 0.25, 0.5, 0.25, 1.0, 0.1875, 1.0, 0.1875, 0.5, 0.1875, 0.5, 0.1875, 1.0, 0.125, 1.0, 0.125, 0.5, 0.3418, 0.4717, 0.25, 0.49, 0.1582, 0.4717, 0.08029, 0.4197, 0.02827, 0.3418, 0.01, 0.25, 0.02827, 0.1582, 0.08029, 0.08029, 0.1582, 0.02827, 0.25, 0.01, 0.3418, 0.02827, 0.4197, 0.08029, 0.4717, 0.1582, 0.49, 0.25, 0.4717, 0.3418, 0.4197, 0.4197, 0.125, 0.5, 0.125, 1.0, 0.0625, 1.0, 0.0625, 0.5, 0.0625, 0.5, 0.0625, 1.0, 0.0, 1.0, 0.0, 0.5, 0.75, 0.49, 0.8418, 0.4717, 0.9197, 0.4197, 0.9717, 0.3418, 0.99, 0.25, 0.9717, 0.1582, 0.9197, 0.08029, 0.8418, 0.02827, 0.75, 0.01, 0.6582, 0.02827, 0.5803, 0.08029, 0.5283, 0.1582, 0.51, 0.25, 0.5283, 0.3418, 0.5803, 0.4197, 0.6582, 0.4717, 1.0, 0.5, 1.0, 1.0, 0.9375, 1.0, 0.9375, 0.5, 0.9375, 0.5, 0.9375, 1.0, 0.875, 1.0, 0.875, 0.5, 0.875, 0.5, 0.875, 1.0, 0.8125, 1.0, 0.8125, 0.5, 0.8125, 0.5, 0.8125, 1.0, 0.75, 1.0, 0.75, 0.5, 0.75, 0.5, 0.75, 1.0, 0.6875, 1.0, 0.6875, 0.5, 0.6875, 0.5, 0.6875, 1.0, 0.625, 1.0, 0.625, 0.5, 0.625, 0.5, 0.625, 1.0, 0.5625, 1.0, 0.5625, 0.5, 0.5625, 0.5, 0.5625, 1.0, 0.5, 1.0, 0.5, 0.5, 0.5, 0.5, 0.5, 1.0, 0.4375, 1.0, 0.4375, 0.5, 0.4375, 0.5, 0.4375, 1.0, 0.375, 1.0, 0.375, 0.5, 0.375, 0.5, 0.375, 1.0, 0.3125, 1.0, 0.3125, 0.5, 0.3125, 0.5, 0.3125, 1.0, 0.25, 1.0, 0.25, 0.5, 0.25, 0.5, 0.25, 1.0, 0.1875, 1.0, 0.1875, 0.5, 0.1875, 0.5, 0.1875, 1.0, 0.125, 1.0, 0.125, 0.5, 0.3418, 0.4717, 0.25, 0.49, 0.1582, 0.4717, 0.08029, 0.4197, 0.02827, 0.3418, 0.01, 0.25, 0.02827, 0.1582, 0.08029, 0.08029, 0.1582, 0.02827, 0.25, 0.01, 0.3418, 0.02827, 0.4197, 0.08029, 0.4717, 0.1582, 0.49, 0.25, 0.4717, 0.3418, 0.4197, 0.4197, 0.125, 0.5, 0.125, 1.0, 0.0625, 1.0, 0.0625, 0.5, 0.0625, 0.5, 0.0625, 1.0, 0.0, 1.0, 0.0, 0.5, 0.75, 0.49, 0.8418, 0.4717, 0.9197, 0.4197, 0.9717, 0.3418, 0.99, 0.25, 0.9717, 0.1582, 0.9197, 0.08029, 0.8418, 0.02827, 0.75, 0.01, 0.6582, 0.02827, 0.5803, 0.08029, 0.5283, 0.1582, 0.51, 0.25, 0.5283, 0.3418, 0.5803, 0.4197, 0.6582, 0.4717, 1.0, 0.5, 1.0, 1.0, 0.9375, 1.0, 0.9375, 0.5, 0.9375, 0.5, 0.9375, 1.0, 0.875, 1.0, 0.875, 0.5, 0.875, 0.5, 0.875, 1.0, 0.8125, 1.0, 0.8125, 0.5, 0.8125, 0.5, 0.8125, 1.0, 0.75, 1.0, 0.75, 0.5, 0.75, 0.5, 0.75, 1.0, 0.6875, 1.0, 0.6875, 0.5, 0.6875, 0.5, 0.6875, 1.0, 0.625, 1.0, 0.625, 0.5, 0.625, 0.5, 0.625, 1.0, 0.5625, 1.0, 0.5625, 0.5, 0.5625, 0.5, 0.5625, 1.0, 0.5, 1.0, 0.5, 0.5, 0.5, 0.5, 0.5, 1.0, 0.4375, 1.0, 0.4375, 0.5, 0.4375, 0.5, 0.4375, 1.0, 0.375, 1.0, 0.375, 0.5, 0.375, 0.5, 0.375, 1.0, 0.3125, 1.0, 0.3125, 0.5, 0.3125, 0.5, 0.3125, 1.0, 0.25, 1.0, 0.25, 0.5, 0.25, 0.5, 0.25, 1.0, 0.1875, 1.0, 0.1875, 0.5, 0.1875, 0.5, 0.1875, 1.0, 0.125, 1.0, 0.125, 0.5, 0.3418, 0.4717, 0.25, 0.49, 0.1582, 0.4717, 0.08029, 0.4197, 0.02827, 0.3418, 0.01, 0.25, 0.02827, 0.1582, 0.08029, 0.08029, 0.1582, 0.02827, 0.25, 0.01, 0.3418, 0.02827, 0.4197, 0.08029, 0.4717, 0.1582, 0.49, 0.25, 0.4717, 0.3418, 0.4197, 0.4197, 0.125, 0.5, 0.125, 1.0, 0.0625, 1.0, 0.0625, 0.5, 0.0625, 0.5, 0.0625, 1.0, 0.0, 1.0, 0.0, 0.5, 0.75, 0.49, 0.8418, 0.4717, 0.9197, 0.4197, 0.9717, 0.3418, 0.99, 0.25, 0.9717, 0.1582, 0.9197, 0.08029, 0.8418, 0.02827, 0.75, 0.01, 0.6582, 0.02827, 0.5803, 0.08029, 0.5283, 0.1582, 0.51, 0.25, 0.5283, 0.3418, 0.5803, 0.4197, 0.6582, 0.4717, 0.7109, 0.75, 0.625, 0.75, 0.625, 0.625, 0.7109, 0.625, 0.2109, 0.625, 0.125, 0.625, 0.125, 0.5, 0.2109, 0.5, 0.7942, 0.75, 0.875, 0.75, 0.875, 0.75, 0.7942, 0.75, 0.625, 0.875, 0.625, 0.75, 0.625, 0.75, 0.625, 0.875, 0.4609, 0.25, 0.375, 0.25, 0.375, 0.25, 0.4609, 0.25, 0.625, 0.25, 0.5442, 0.25, 0.5442, 0.25, 0.625, 0.25, 0.5442, 0.25, 0.4609, 0.25, 0.4609, 0.25, 0.5442, 0.25, 0.625, 0.75, 0.7109, 0.75, 0.7109, 0.75, 0.625, 0.75, 0.7109, 0.75, 0.7942, 0.75, 0.7942, 0.75, 0.7109, 0.75, 0.375, 0.625, 0.2942, 0.625, 0.2942, 0.5, 0.375, 0.5, 0.2942, 0.625, 0.2109, 0.625, 0.2109, 0.5, 0.2942, 0.5, 0.875, 0.75, 0.7942, 0.75, 0.7942, 0.625, 0.875, 0.625, 0.7942, 0.75, 0.7109, 0.75, 0.7109, 0.625, 0.7942, 0.625, 0.375, 0.25, 0.4609, 0.25, 0.4609, 0.375, 0.375, 0.375, 0.4609, 0.25, 0.5442, 0.25, 0.5442, 0.375, 0.4609, 0.375, 0.2942, 0.75, 0.2109, 0.75, 0.2109, 0.625, 0.2942, 0.625, 0.375, 0.75, 0.2942, 0.75, 0.2942, 0.625, 0.375, 0.625, 0.625, 1.0, 0.625, 0.875, 0.625, 0.875, 0.625, 1.0, 0.2109, 0.75, 0.125, 0.75, 0.125, 0.625, 0.2109, 0.625, 0.5, 0.0, 0.5, 0.125, 0.375, 0.125, 0.375, 0.0, 0.375, 0.0, 0.375, 0.125, 0.375, 0.125, 0.375, 0.0, 0.625, 1.0, 0.5, 1.0, 0.5, 0.875, 0.625, 0.875])
me_cube_003.materials.append(mat_paint_001)
me_cube_003.materials.append(mat_windows_001)
me_cube_003.materials.append(mat_wheels)
me_cube_003.materials.append(mat_lettercolor)
me_cube_003.materials.append(mat_letteroutline)
me_cube_003.use_remesh_preserve_volume = False
me_cube_003.use_remesh_preserve_attributes = False
me_cube_003.use_mirror_vertex_groups = False
me_cube_003.update()

# ---- objects
ob_camera = bpy.data.objects.new('Camera', cam_camera)
ob_trainengine = bpy.data.objects.new('TrainEngine', me_cube_001)
ob_trainengine_001 = bpy.data.objects.new('TrainEngine.001', me_cube_003)

# ---- transforms, parenting, visibility, modifiers, constraints
ob_camera.location = (240.0, -240.0, 10.0)
ob_camera.lock_rotations_4d = False
ob_camera.empty_display_type = 'ARROWS'
ob_camera.color = (0.0, 0.0, 0.0, 0.0)
ob_camera.display_type = 'WIRE'
ob_camera.lineart.crease_threshold = 0.0
ob_trainengine.location = (5.0, -5.0, 0.0)
ob_trainengine.rotation_euler = (0.0, -0.0, -1.571)
ob_trainengine.lock_rotations_4d = False
ob_trainengine.empty_display_type = 'ARROWS'
ob_trainengine.lineart.crease_threshold = 0.0
_m = ob_trainengine.modifiers.new('Mirror', 'MIRROR')
_m.use_clip = True
_m = ob_trainengine.modifiers.new('GeometryNodes', 'NODES')
_m.node_group = ng_geometry_nodes
ob_trainengine_001.location = (15.0, -5.0, 0.0)
ob_trainengine_001.rotation_euler = (0.0, -0.0, -1.571)
ob_trainengine_001.lock_rotations_4d = False
ob_trainengine_001.empty_display_type = 'ARROWS'
ob_trainengine_001.lineart.crease_threshold = 0.0
_m = ob_trainengine_001.modifiers.new('Mirror', 'MIRROR')
_m.use_clip = True
_m = ob_trainengine_001.modifiers.new('GeometryNodes', 'NODES')
_m.node_group = ng_geometry_nodes

# ---- collection membership
col_collection.objects.link(ob_camera)
col_collection.objects.link(ob_trainengine)
col_collection.objects.link(ob_trainengine_001)

# ---- scene / render settings (as saved in the file)
scene.camera = ob_camera
scene.frame_start = 0; scene.frame_end = 0; scene.frame_set(2)
scene.render.engine = 'CYCLES'
scene.render.resolution_x = 1728
scene.render.resolution_y = 1728
scene.render.dither_intensity = 0.0
scene.render.film_transparent = True
scene.cycles.use_denoising = False
scene.cycles.samples = 1
scene.cycles.sampling_pattern = 'TABULATED_SOBOL'
scene.cycles.use_adaptive_sampling = False
scene.cycles.use_light_tree = False
scene.cycles.pixel_filter_type = 'BOX'
scene.eevee.taa_render_samples = 1
scene.view_settings.view_transform = 'Raw'
bpy.context.view_layer.update()
